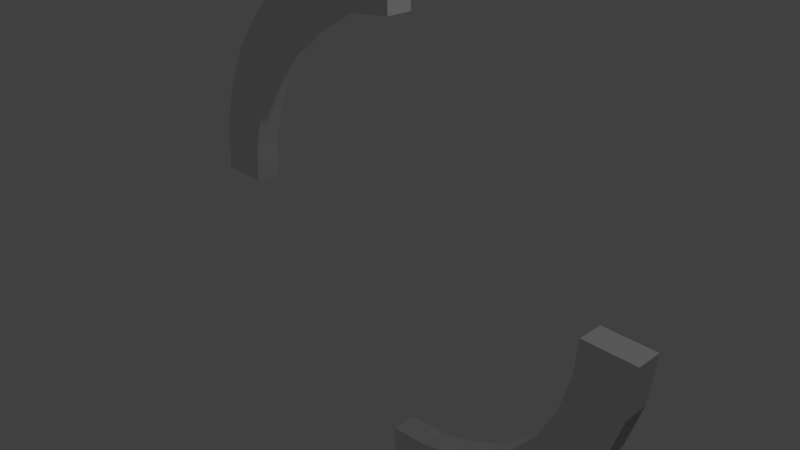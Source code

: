 # Source: inner_quarters.blend  (saved by Blender 2.70.0; exported with 4.5.12 LTS)
import bpy
from mathutils import Matrix  # noqa: F401  (used for matrix-valued properties, if any)

bpy.ops.wm.read_factory_settings(use_empty=True)
scene = bpy.context.scene
scene.name = 'Scene'

# ---- collections
col_collection_1 = bpy.data.collections.new('Collection 1'); scene.collection.children.link(col_collection_1)

# ---- world
world_world = bpy.data.worlds.new('World'); scene.world = world_world
world_world.color = (0.05088, 0.05088, 0.05088)
world_world.use_sun_shadow = False
world_world.sun_shadow_jitter_overblur = 0.0
world_world.cycles.sampling_method = 'MANUAL'
world_world.cycles.sample_map_resolution = 256

# ---- cameras
cam_camera = bpy.data.cameras.new('Camera')
cam_camera.clip_end = 100.0
cam_camera.lens = 35.0
cam_camera.sensor_width = 32.0
cam_camera.sensor_height = 18.0
cam_camera.ortho_scale = 7.314
cam_camera.dof.focus_distance = 0.0
cam_camera.dof.aperture_fstop = 128.0

# ---- lights
light_lamp = bpy.data.lights.new('Lamp', 'POINT')
light_lamp.transmission_factor = 0.0
light_lamp.cutoff_distance = 30.0
light_lamp.energy = 100.0
light_lamp.shadow_buffer_clip_start = 1.001
light_lamp.shadow_soft_size = 0.1
light_lamp.shadow_maximum_resolution = 0.006
light_lamp.use_absolute_resolution = True
light_lamp.cycles.use_multiple_importance_sampling = False

# ---- meshes
me_circle = bpy.data.meshes.new('Circle')
me_circle.from_pydata([(1.359e-07, 0.375, -0.03125), (-0.07316, 0.3678, -0.03125), (-0.1435, 0.3465, -0.03125), (-0.2083, 0.3118, -0.03125), (-0.2652, 0.2652, -0.03125), (-0.3118, 0.2083, -0.03125), (-0.3465, 0.1435, -0.03125), (-0.3678, 0.07316, -0.03125), (-0.375, 6.532e-08, -0.03125), (0.2652, -0.2652, -0.03125), (0.2083, -0.3118, -0.03125), (0.1435, -0.3465, -0.03125), (0.07316, -0.3678, -0.03125), (2.581e-07, -0.375, -0.03125), (-0.375, 6.532e-08, -0.03125), (-0.3678, 0.07316, -0.03125), (2.581e-07, -0.375, -0.03125), (0.07316, -0.3678, -0.03125), (0.1435, -0.3465, -0.03125), (0.2083, -0.3118, -0.03125), (0.2652, -0.2652, -0.03125), (0.3118, -0.2083, -0.03125), (0.3465, -0.1435, -0.03125), (0.3678, -0.07316, -0.03125), (0.375, 3.991e-07, -0.03125), (-0.2772, 0.1148, -0.06875), (-0.2494, 0.1667, -0.06875), (-0.2121, 0.2121, -0.06875), (-0.1667, 0.2494, -0.06875), (-0.1148, 0.2772, -0.06875), (-0.05853, 0.2942, -0.06875), (1.61e-07, 0.3, -0.06875), (0.375, 3.662e-07, -0.06875), (0.3678, -0.07316, -0.06875), (0.3465, -0.1435, -0.06875), (2.587e-07, -0.3, -0.06875), (-0.3, -7.543e-08, -0.06875), (-0.2942, 0.05853, -0.06875), (-0.2772, 0.1148, -0.06875), (-0.2494, 0.1667, -0.06875), (-0.2121, 0.2121, -0.06875), (-0.1667, 0.2494, -0.06875), (0.3118, -0.2083, -0.06875), (0.2652, -0.2652, -0.06875), (0.2083, -0.3118, -0.06875), (0.1435, -0.3465, -0.06875), (0.07316, -0.3678, -0.06875), (2.581e-07, -0.375, -0.06875), (-0.3678, 0.07316, -0.06875), (-0.375, 3.239e-08, -0.06875), (2.581e-07, -0.375, -0.06875), (0.07316, -0.3678, -0.06875), (0.1435, -0.3465, -0.06875), (0.2083, -0.3118, -0.06875), (0.2652, -0.2652, -0.06875), (-0.375, 3.239e-08, -0.06875), (-0.3678, 0.07316, -0.06875), (-0.3465, 0.1435, -0.06875), (-0.3118, 0.2083, -0.06875), (-0.2652, 0.2652, -0.06875), (-0.2083, 0.3118, -0.06875), (-0.1435, 0.3465, -0.06875), (-0.07316, 0.3678, -0.06875), (1.359e-07, 0.375, -0.06875), (1.61e-07, 0.3, -0.03125), (-0.05853, 0.2942, -0.03125), (-0.1148, 0.2772, -0.03125), (-0.1667, 0.2494, -0.03125), (-0.2121, 0.2121, -0.03125), (-0.2494, 0.1667, -0.03125), (-0.2772, 0.1148, -0.03125), (-0.2942, 0.05853, -0.03125), (-0.3, -4.25e-08, -0.03125), (-0.3465, 0.1435, -0.03125), (-0.3118, 0.2083, -0.03125), (-0.2652, 0.2652, -0.03125), (-0.2083, 0.3118, -0.03125), (-0.1435, 0.3465, -0.03125), (-0.07316, 0.3678, -0.03125), (1.359e-07, 0.375, -0.03125), (2.587e-07, -0.3, -0.03125), (0.05853, -0.2942, -0.03125), (0.1148, -0.2772, -0.03125), (0.1667, -0.2494, -0.03125), (0.2121, -0.2121, -0.03125), (0.2494, -0.1667, -0.03125), (0.2772, -0.1148, -0.03125), (0.2942, -0.05853, -0.03125), (0.3, 2.245e-07, -0.03125), (-0.1148, 0.2772, -0.06875), (-0.05853, 0.2942, -0.06875), (1.61e-07, 0.3, -0.06875), (0.375, 3.991e-07, -0.03125), (0.3678, -0.07316, -0.03125), (0.3465, -0.1435, -0.03125), (0.3118, -0.2083, -0.03125), (0.3118, -0.2083, -0.06875), (0.3465, -0.1435, -0.06875), (0.3678, -0.07316, -0.06875), (0.375, 3.662e-07, -0.06875), (0.3, 1.916e-07, -0.06875), (0.2942, -0.05853, -0.06875), (0.2772, -0.1148, -0.06875), (0.2494, -0.1667, -0.06875), (0.2121, -0.2121, -0.06875), (0.1667, -0.2494, -0.06875), (0.1148, -0.2772, -0.06875), (0.05853, -0.2942, -0.06875), (2.587e-07, -0.3, -0.06875), (1.359e-07, 0.375, -0.06875), (-0.07316, 0.3678, -0.06875), (-0.1435, 0.3465, -0.06875), (-0.2083, 0.3118, -0.06875), (-0.2652, 0.2652, -0.06875), (-0.3118, 0.2083, -0.06875), (-0.3465, 0.1435, -0.06875), (-0.3, -7.543e-08, -0.06875), (-0.2942, 0.05853, -0.06875), (1.61e-07, 0.3, -0.03125), (-0.05853, 0.2942, -0.03125), (-0.1148, 0.2772, -0.03125), (-0.1667, 0.2494, -0.03125), (-0.2121, 0.2121, -0.03125), (-0.2494, 0.1667, -0.03125), (-0.2772, 0.1148, -0.03125), (-0.2942, 0.05853, -0.03125), (-0.3, -4.25e-08, -0.03125), (2.587e-07, -0.3, -0.03125), (0.05853, -0.2942, -0.03125), (0.1148, -0.2772, -0.03125), (0.1667, -0.2494, -0.03125), (0.2121, -0.2121, -0.03125), (0.2494, -0.1667, -0.03125), (0.2772, -0.1148, -0.03125), (0.2942, -0.05853, -0.03125), (0.3, 2.245e-07, -0.03125), (0.05853, -0.2942, -0.06875), (0.1148, -0.2772, -0.06875), (0.1667, -0.2494, -0.06875), (0.2121, -0.2121, -0.06875), (0.2494, -0.1667, -0.06875), (0.2772, -0.1148, -0.06875), (0.2942, -0.05853, -0.06875), (0.3, 1.916e-07, -0.06875)], [], [(107, 106, 137, 136), (21, 22, 94, 95), (44, 53, 54, 43), (47, 46, 45, 44, 43, 96, 97, 98, 99, 143, 142, 141, 140, 139, 138, 137, 136, 35), (66, 120, 121, 67), (81, 128, 129, 82), (7, 8, 14, 15), (46, 51, 52, 45), (22, 23, 93, 94), (29, 28, 41, 89), (0, 1, 78, 79), (59, 113, 114, 58), (33, 98, 99, 32), (67, 121, 122, 68), (82, 129, 130, 83), (61, 111, 112, 60), (23, 24, 92, 93), (16, 17, 18, 19, 20, 95, 94, 93, 92, 135, 134, 133, 132, 131, 130, 129, 128, 127), (1, 2, 77, 78), (108, 35, 50, 47), (16, 17, 12, 13), (106, 105, 138, 137), (68, 122, 123, 69), (83, 130, 131, 84), (31, 91, 109, 63), (42, 96, 97, 34), (64, 0, 79, 118), (2, 3, 76, 77), (103, 102, 141, 140), (17, 18, 11, 12), (28, 27, 40, 41), (69, 123, 124, 70), (100, 32, 99, 143), (84, 131, 132, 85), (105, 104, 139, 138), (15, 14, 126, 125, 124, 123, 122, 121, 120, 119, 118, 79, 78, 77, 76, 75, 74, 73), (88, 135, 92, 24), (3, 4, 75, 76), (25, 117, 37, 38), (18, 19, 10, 11), (63, 109, 110, 62), (70, 124, 125, 71), (60, 112, 113, 59), (85, 132, 133, 86), (27, 26, 39, 40), (48, 115, 114, 113, 112, 111, 110, 109, 91, 90, 89, 41, 40, 39, 38, 37, 36, 49), (80, 16, 13, 127), (45, 52, 53, 44), (4, 5, 74, 75), (19, 20, 9, 10), (34, 97, 98, 33), (71, 125, 126, 72), (102, 101, 142, 141), (86, 133, 134, 87), (47, 50, 51, 46), (64, 118, 119, 65), (72, 126, 14, 8), (5, 6, 73, 74), (104, 103, 140, 139), (20, 21, 95, 9), (56, 48, 49, 55), (117, 116, 36, 37), (87, 134, 135, 88), (62, 110, 111, 61), (65, 119, 120, 66), (80, 127, 128, 81), (6, 7, 15, 73), (26, 25, 38, 39), (31, 30, 90, 91), (116, 55, 49, 36), (58, 114, 115, 57), (43, 54, 96, 42), (101, 100, 143, 142), (30, 29, 89, 90), (108, 107, 136, 35), (57, 115, 48, 56), (65, 66, 29, 30), (82, 83, 105, 106), (21, 42, 34, 22), (4, 59, 58, 5), (12, 51, 50, 13), (72, 8, 55, 116), (86, 87, 101, 102), (1, 62, 61, 2), (69, 70, 25, 26), (64, 31, 63, 0), (9, 54, 53, 10), (66, 67, 28, 29), (83, 84, 104, 105), (5, 58, 57, 6), (22, 34, 33, 23), (16, 47, 35, 127), (80, 81, 107, 108), (87, 88, 100, 101), (2, 61, 60, 3), (70, 71, 117, 25), (95, 96, 43, 20), (10, 53, 52, 11), (88, 24, 32, 100), (67, 68, 27, 28), (84, 85, 103, 104), (23, 33, 32, 24), (6, 57, 56, 7), (64, 65, 30, 31), (81, 82, 106, 107), (3, 60, 59, 4), (71, 72, 116, 117), (20, 43, 42, 21), (95, 96, 54, 9), (11, 52, 51, 12), (80, 108, 47, 16), (0, 63, 62, 1), (68, 69, 26, 27), (85, 86, 102, 103), (13, 50, 35, 127), (7, 56, 55, 8), (139, 140, 141, 142, 143, 99, 98, 97, 96, 54, 53, 52, 51, 50, 108, 136, 137, 138), (97, 94, 95, 96), (98, 93, 94, 97), (51, 52, 18, 17), (51, 17, 16, 50)])
_uv = me_circle.uv_layers.new(name='UVMap')
_uv.uv.foreach_set('vector', [3.952, 3.952, 3.952, 3.952, 3.952, 3.952, 3.952, 3.952, 3.952, 3.952, 3.952, 3.952, 3.952, 3.952, 3.952, 3.952, 3.952, 3.952, 3.952, 3.952, 3.952, 3.952, 3.952, 3.952, 0.4218, -0.2347, 0.7997, 0.2139, 1.081, 0.7257, 1.254, 1.281, 1.312, 1.859, 1.254, 2.436, 1.081, 2.992, 0.7997, 3.503, 0.4218, 3.952, -0.00803, 3.533, 0.2943, 3.174, 0.519, 2.765, 0.6574, 2.321, 0.7041, 1.859, 0.6574, 1.397, 0.519, 0.9523, 0.2943, 0.5429, -0.00803, 0.184, 3.952, 3.952, 3.952, 3.952, 3.952, 3.952, 3.952, 3.952, 3.952, 3.952, 3.952, 3.952, 3.952, 3.952, 3.952, 3.952, 3.952, 3.952, 3.952, 3.952, 3.952, 3.952, 3.952, 3.952, 3.952, 3.952, 3.952, 3.952, 3.952, 3.952, 3.952, 3.952, 3.952, 3.952, 3.952, 3.952, 3.952, 3.952, 3.952, 3.952, 3.952, 3.952, 3.952, 3.952, 3.952, 3.952, 3.952, 3.952, 3.952, 3.952, 3.952, 3.952, 3.952, 3.952, 3.952, 3.952, 3.952, 3.952, 3.952, 3.952, 3.952, 3.952, 3.952, 3.952, 3.952, 3.952, 3.952, 3.952, 3.952, 3.952, 3.952, 3.952, 3.952, 3.952, 3.952, 3.952, 3.952, 3.952, 3.952, 3.952, 3.952, 3.952, 3.952, 3.952, 3.952, 3.952, 3.952, 3.952, 3.952, 3.952, 3.952, 3.952, 3.952, 3.952, 3.952, 3.952, 3.952, 3.952, 3.952, 3.952, 3.952, 3.952, 3.952, 3.952, -2.218, -0.2347, -1.84, 0.2139, -1.559, 0.7257, -1.386, 1.281, -1.328, 1.859, -1.386, 2.436, -1.559, 2.992, -1.84, 3.503, -2.218, 3.952, -2.648, 3.533, -2.346, 3.174, -2.121, 2.765, -1.983, 2.321, -1.936, 1.859, -1.983, 1.397, -2.121, 0.9523, -2.346, 0.5429, -2.648, 0.184, 3.952, 3.952, 3.952, 3.952, 3.952, 3.952, 3.952, 3.952, 3.952, 3.952, 3.952, 3.952, 3.952, 3.952, 3.952, 3.952, 3.952, 3.952, 3.952, 3.952, 3.952, 3.952, 3.952, 3.952, 3.952, 3.952, 3.952, 3.952, 3.952, 3.952, 3.952, 3.952, 3.952, 3.952, 3.952, 3.952, 3.952, 3.952, 3.952, 3.952, 3.952, 3.952, 3.952, 3.952, 3.952, 3.952, 3.952, 3.952, 3.952, 3.952, 3.952, 3.952, 3.952, 3.952, 3.952, 3.952, 3.952, 3.952, 3.952, 3.952, 3.952, 3.952, 3.952, 3.952, 3.952, 3.952, 3.952, 3.952, 3.952, 3.952, 3.952, 3.952, 3.952, 3.952, 3.952, 3.952, 3.952, 3.952, 3.952, 3.952, 3.952, 3.952, 3.952, 3.952, 3.952, 3.952, 3.952, 3.952, 3.952, 3.952, 3.952, 3.952, 3.952, 3.952, 3.952, 3.952, 3.952, 3.952, 3.952, 3.952, 3.952, 3.952, 3.952, 3.952, 3.952, 3.952, 3.952, 3.952, 3.952, 3.952, 3.952, 3.952, 3.952, 3.952, 3.952, 3.952, 3.952, 3.952, 3.952, 3.952, 3.952, 3.952, 3.952, 3.952, 3.952, 3.952, 3.952, 3.952, 3.952, 3.952, 3.952, 3.952, 3.952, 3.952, 3.952, 3.952, 2.12, 3.503, 1.742, 3.952, 1.312, 3.533, 1.614, 3.174, 1.839, 2.765, 1.977, 2.321, 2.024, 1.859, 1.977, 1.397, 1.839, 0.9523, 1.614, 0.5429, 1.312, 0.184, 1.742, -0.2347, 2.12, 0.2139, 2.401, 0.7257, 2.574, 1.281, 2.632, 1.859, 2.574, 2.436, 2.401, 2.992, 3.952, 3.952, 3.952, 3.952, 3.952, 3.952, 3.952, 3.952, 3.952, 3.952, 3.952, 3.952, 3.952, 3.952, 3.952, 3.952, 3.952, 3.952, 3.952, 3.952, 3.952, 3.952, 3.952, 3.952, 3.952, 3.952, 3.952, 3.952, 3.952, 3.952, 3.952, 3.952, 3.952, 3.952, 3.952, 3.952, 3.952, 3.952, 3.952, 3.952, 3.952, 3.952, 3.952, 3.952, 3.952, 3.952, 3.952, 3.952, 3.952, 3.952, 3.952, 3.952, 3.952, 3.952, 3.952, 3.952, 3.952, 3.952, 3.952, 3.952, 3.952, 3.952, 3.952, 3.952, 3.952, 3.952, 3.952, 3.952, 3.952, 3.952, 3.952, 3.952, 3.44, 0.2139, 3.721, 0.7257, 3.894, 1.281, 3.952, 1.859, 3.894, 2.436, 3.721, 2.992, 3.44, 3.503, 3.062, 3.952, 2.632, 3.533, 2.934, 3.174, 3.159, 2.765, 3.297, 2.321, 3.344, 1.859, 3.297, 1.397, 3.159, 0.9523, 2.934, 0.5429, 2.632, 0.184, 3.062, -0.2347, 3.952, 3.952, 3.952, 3.952, 3.952, 3.952, 3.952, 3.952, 3.952, 3.952, 3.952, 3.952, 3.952, 3.952, 3.952, 3.952, 3.952, 3.952, 3.952, 3.952, 3.952, 3.952, 3.952, 3.952, 3.952, 3.952, 3.952, 3.952, 3.952, 3.952, 3.952, 3.952, 3.952, 3.952, 3.952, 3.952, 3.952, 3.952, 3.952, 3.952, 3.952, 3.952, 3.952, 3.952, 3.952, 3.952, 3.952, 3.952, 3.952, 3.952, 3.952, 3.952, 3.952, 3.952, 3.952, 3.952, 3.952, 3.952, 3.952, 3.952, 3.952, 3.952, 3.952, 3.952, 3.952, 3.952, 3.952, 3.952, 3.952, 3.952, 3.952, 3.952, 3.952, 3.952, 3.952, 3.952, 3.952, 3.952, 3.952, 3.952, 3.952, 3.952, 3.952, 3.952, 3.952, 3.952, 3.952, 3.952, 3.952, 3.952, 3.952, 3.952, 3.952, 3.952, 3.952, 3.952, 3.952, 3.952, 3.952, 3.952, 3.952, 3.952, 3.952, 3.952, 3.952, 3.952, 3.952, 3.952, 3.952, 3.952, 3.952, 3.952, 3.952, 3.952, 3.952, 3.952, 3.952, 3.952, 3.952, 3.952, 3.952, 3.952, 3.952, 3.952, 3.952, 3.952, 3.952, 3.952, 3.952, 3.952, 3.952, 3.952, 3.952, 3.952, 3.952, 3.952, 3.952, 3.952, 3.952, 3.952, 3.952, 3.952, 3.952, 3.952, 3.952, 3.952, 3.952, 3.952, 3.952, 3.952, 3.952, 3.952, 3.952, 3.952, 3.952, 3.952, 3.952, 3.952, 3.952, 3.952, 3.952, 3.952, 3.952, 3.952, 3.952, 3.952, 3.952, 3.952, 3.952, 3.952, 3.952, 3.952, 3.952, 3.952, 3.952, 3.952, 3.952, 3.952, 3.952, 3.952, 3.952, 3.952, 3.952, 3.952, 3.952, 3.952, 3.952, 3.952, 3.952, 3.952, 3.952, 3.952, 3.952, 3.952, 3.952, 3.952, 3.952, 3.952, 3.952, 3.952, 3.952, 3.952, 3.952, 3.952, 3.952, 3.952, 3.952, 3.952, 3.952, 3.952, 3.952, 3.952, 3.952, 3.952, 3.952, 3.952, 3.952, 3.952, 3.952, 3.952, 3.952, 3.952, 3.952, 3.952, 3.952, 3.952, 3.952, 3.952, 3.952, 3.952, 3.952, 3.952, 3.952, 3.952, 3.952, 3.952, 3.952, 3.952, 3.952, 3.952, -2.952, 3.19, -2.952, 2.761, -2.648, 2.761, -2.648, 3.19, 3.648, -1.158, 3.648, -1.608, 3.952, -1.608, 3.952, -1.158, 2.024, -0.7684, 2.328, -0.7684, 2.328, -1.336, 2.024, -1.336, 2.328, -2.487, 2.632, -2.487, 2.632, -1.953, 2.328, -1.953, 2.024, -0.8142, 1.72, -0.8142, 1.72, -1.389, 2.024, -1.389, -2.952, 0.2432, -2.952, -0.2145, -2.648, -0.2145, -2.648, 0.2432, 1.312, -1.116, 1.312, -1.58, 1.616, -1.58, 1.616, -1.116, 2.936, -0.8092, 2.632, -0.8092, 2.632, -1.389, 2.936, -1.389, -2.952, 1.386, -2.952, 0.9575, -2.648, 0.9575, -2.648, 1.386, -2.952, 3.576, -2.648, 3.576, -2.648, 3.952, -2.952, 3.952, -2.952, -1.802, -2.648, -1.802, -2.648, -2.383, -2.952, -2.383, -2.952, 2.761, -2.952, 2.306, -2.648, 2.306, -2.648, 2.761, 3.648, -1.608, 3.648, -2.026, 3.952, -2.026, 3.952, -1.608, 2.328, -1.953, 2.632, -1.953, 2.632, -1.385, 2.328, -1.385, 2.024, -1.336, 2.328, -1.336, 2.328, -1.917, 2.024, -1.917, 1.008, -0.6103, 1.312, -0.6103, 1.312, -0.2347, 1.008, -0.2347, 3.648, -0.2347, 3.648, -0.6943, 3.952, -0.6943, 3.952, -0.2347, 1.312, -1.58, 1.312, -2.037, 1.616, -2.037, 1.616, -1.58, 2.936, -1.389, 2.632, -1.389, 2.632, -1.951, 2.936, -1.951, -2.952, 0.9575, -2.952, 0.5714, -2.648, 0.5714, -2.648, 0.9575, 2.024, -0.7684, 2.328, -0.7684, 2.328, -0.2347, 2.024, -0.2347, -2.952, -2.383, -2.648, -2.383, -2.648, -2.952, -2.952, -2.952, 3.344, -0.2347, 3.344, -0.8098, 3.648, -0.8098, 3.648, -0.2347, -2.952, 2.306, -2.952, 1.842, -2.648, 1.842, -2.648, 2.306, 1.312, -0.2347, 1.312, -0.6617, 1.616, -0.6617, 1.616, -0.2347, -0.00803, -0.645, 0.2959, -0.645, 0.2959, -0.2347, -0.00803, -0.2347, 2.328, -1.385, 2.632, -1.385, 2.632, -0.8051, 2.328, -0.8051, -2.952, 3.576, -2.952, 3.19, -2.648, 3.19, -2.648, 3.576, 3.648, -0.6943, 3.648, -1.158, 3.952, -1.158, 3.952, -0.6943, 2.936, -1.951, 2.632, -1.951, 2.632, -2.474, 2.936, -2.474, -2.952, 0.5714, -2.952, 0.2432, -2.648, 0.2432, -2.648, 0.5714, 2.024, -0.2347, 2.328, -0.2347, 2.328, -0.7684, 2.024, -0.7684, -2.952, -1.233, -2.648, -1.233, -2.648, -1.802, -2.952, -1.802, 2.024, -0.2347, 1.72, -0.2347, 1.72, -0.8142, 2.024, -0.8142, -0.00803, -0.2347, -0.312, -0.2347, -0.312, -0.8031, -0.008031, -0.8031, 2.936, -0.2347, 2.632, -0.2347, 2.632, -0.8092, 2.936, -0.8092, -2.952, 1.842, -2.952, 1.386, -2.648, 1.386, -2.648, 1.842, 1.312, -0.6617, 1.312, -1.116, 1.616, -1.116, 1.616, -0.6617, 1.008, -0.6103, 1.312, -0.6103, 1.312, -0.2347, 1.008, -0.2347, 2.328, -0.8051, 2.632, -0.8051, 2.632, -0.2347, 2.328, -0.2347, -0.6159, 1.859, -0.6626, 1.397, -0.801, 0.9523, -1.026, 0.5429, -1.328, 0.184, -0.8982, -0.2347, -0.5202, 0.2139, -0.2394, 0.7257, -0.06643, 1.281, -0.00803, 1.859, -0.06643, 2.436, -0.2394, 2.992, -0.5202, 3.503, -0.8982, 3.952, -1.328, 3.533, -1.026, 3.174, -0.801, 2.765, -0.6626, 2.321, -2.648, -0.6971, -2.952, -0.6971, -2.952, -1.233, -2.648, -1.233, -2.648, -0.2145, -2.952, -0.2145, -2.952, -0.6971, -2.648, -0.6971, 3.24, -0.7708, 3.24, -0.2347, 2.936, -0.2347, 2.936, -0.7708, 3.24, -0.7708, 2.936, -0.7708, 2.936, -1.253, 3.24, -1.253])
me_circle.use_remesh_preserve_volume = False
me_circle.use_remesh_preserve_attributes = False
me_circle.use_mirror_vertex_groups = False
me_circle.update()

# ---- objects
ob_circle = bpy.data.objects.new('Circle', me_circle)
ob_lamp = bpy.data.objects.new('Lamp', light_lamp)
ob_camera = bpy.data.objects.new('Camera', cam_camera)

# ---- transforms, parenting, visibility, modifiers, constraints
ob_circle.location = (0.0, 0.0, 0.0)
ob_circle.rotation_euler = (1.571, 0.0, 0.0)
ob_circle.scale = (10.0, 10.0, 10.0)
ob_circle.lineart.crease_threshold = 0.0
ob_lamp.location = (4.076, 1.005, 5.904)
ob_lamp.rotation_euler = (0.6503, 0.05522, 1.866)
ob_lamp.lock_rotations_4d = False
ob_lamp.empty_display_type = 'ARROWS'
ob_lamp.color = (0.0, 0.0, 0.0, 0.0)
ob_lamp.lineart.crease_threshold = 0.0
ob_camera.location = (7.481, -6.508, 5.344)
ob_camera.rotation_euler = (1.109, 0.01082, 0.8149)
ob_camera.lock_rotations_4d = False
ob_camera.empty_display_type = 'ARROWS'
ob_camera.color = (0.0, 0.0, 0.0, 0.0)
ob_camera.display_type = 'WIRE'
ob_camera.lineart.crease_threshold = 0.0

# ---- collection membership
col_collection_1.objects.link(ob_circle)
col_collection_1.objects.link(ob_lamp)
col_collection_1.objects.link(ob_camera)

# ---- scene / render settings (as saved in the file)
scene.camera = ob_camera
scene.frame_start = 1; scene.frame_end = 250; scene.frame_set(1)
scene.render.engine = 'BLENDER_EEVEE_NEXT'
scene.render.resolution_percentage = 50
scene.render.dither_intensity = 0.0
scene.cycles.use_denoising = False
scene.cycles.samples = 10
scene.cycles.sampling_pattern = 'TABULATED_SOBOL'
scene.cycles.light_sampling_threshold = 0.0
scene.cycles.use_adaptive_sampling = False
scene.cycles.use_light_tree = False
scene.cycles.blur_glossy = 0.0
scene.cycles.volume_bounces = 1
scene.cycles.pixel_filter_type = 'GAUSSIAN'
scene.cycles.sample_clamp_indirect = 0.0
scene.view_settings.view_transform = 'Standard'
bpy.context.view_layer.update()
